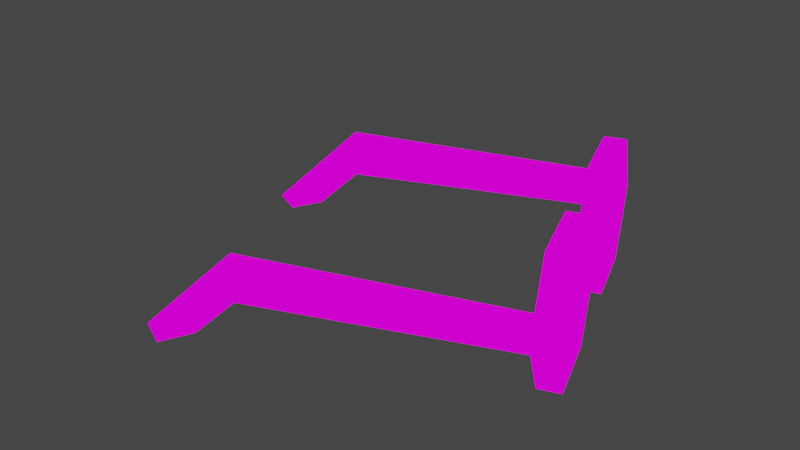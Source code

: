 # Source: mesh.blend  (saved by Blender 2.93.21; exported with 4.5.12 LTS)
import bpy
from mathutils import Matrix  # noqa: F401  (used for matrix-valued properties, if any)

bpy.ops.wm.read_factory_settings(use_empty=True)
scene = bpy.context.scene
scene.name = 'Scene'

# ---- collections
col_collection = bpy.data.collections.new('Collection'); scene.collection.children.link(col_collection)

# ---- images (referenced by path relative to the original .blend; pixels are not part of the script)
import os
ASSET_DIR = os.environ.get("B2B_ASSET_DIR", "")  # directory of the original .blend (textures are referenced by path, not embedded)
HERE = os.path.dirname(os.path.abspath(__file__))  # packed textures are extracted next to this script under _unpacked/

def load_image(name, relpath, width, height, colorspace="sRGB"):
    """Load a texture the original file referenced (path relative to the .blend, or extracted next to this script)."""
    p = next((c for c in (os.path.join(HERE, relpath), os.path.join(ASSET_DIR, relpath)) if relpath and os.path.exists(c)), "")
    if p:
        img = bpy.data.images.load(p, check_existing=True)
        img.name = name
    else:  # same state as the original file: an image datablock whose file is absent (Cycles renders it pink)
        img = bpy.data.images.new(name, width, height)
        img.source = "FILE"
        img.filepath = "//" + (relpath or name)
    img.colorspace_settings.name = colorspace
    return img
img_glasses_psd = load_image('glasses.psd', 'glasses.psd', 1024, 1024, 'sRGB')

# ---- materials (node trees are filled in below, after node groups)
mat_glasses = bpy.data.materials.new('GLASSES')
mat_glasses.use_transparent_shadow = False

# ---- material node trees
mat_glasses.use_nodes = True; mat_glasses.node_tree.nodes.clear()
_N = mat_glasses.node_tree.nodes; _L = mat_glasses.node_tree.links
n0 = _N.new('ShaderNodeOutputMaterial'); n0.name = 'Material Output'; n0.location = (300, 300)
n1 = _N.new('ShaderNodeEmission'); n1.name = 'Emission'; n1.location = (10, 300)
n2 = _N.new('ShaderNodeTexImage'); n2.name = 'Image Texture'; n2.location = (-280, 275)
n2.image = img_glasses_psd
n2.interpolation = 'Closest'
_L.new(n1.outputs[0], n0.inputs[0])
_L.new(n2.outputs[0], n1.inputs[0])
n0.is_active_output = True

# ---- world
world_world = bpy.data.worlds.new('World'); scene.world = world_world
world_world.use_nodes = True; world_world.node_tree.nodes.clear()
_N = world_world.node_tree.nodes; _L = world_world.node_tree.links
n0 = _N.new('ShaderNodeOutputWorld'); n0.name = 'World Output'; n0.location = (300, 300)
n1 = _N.new('ShaderNodeBackground'); n1.name = 'Background'; n1.location = (10, 300)
n1.inputs[0].default_value = (0.05088, 0.05088, 0.05088, 1.0)
_L.new(n1.outputs[0], n0.inputs[0])
n0.is_active_output = True
world_world.color = (0.05088, 0.05088, 0.05088)
world_world.use_sun_shadow = False
world_world.sun_shadow_jitter_overblur = 0.0

# ---- meshes
me_cube = bpy.data.meshes.new('Cube')
me_cube.from_pydata([(-8.281, 2.236, 2.861e-07), (-9.368, 2.743, -2.861e-07), (-8.788, 1.148, -2.861e-07), (-9.875, 1.655, 5.722e-07), (-6.501, -7.616, -2.861e-07), (-5.994, -6.528, -4.292e-07), (-5.413, -8.123, -5.722e-07), (-4.906, -7.035, -2.861e-07), (5.049, -3.412, 2.913), (4.816, -2.774, 2.234), (5.281, -4.05, 2.234), (5.049, -3.412, 1.556), (3.489, 0.8728, 2.234), (4.222, 1.139, 2.234), (3.93, -0.3394, -2.146e-07), (4.663, -0.07273, 4.292e-07), (4.813, -2.764, 1.431e-07), (5.545, -2.497, 4.292e-07), (5.254, -3.976, 2.234), (5.986, -3.709, 2.234), (4.813, -2.764, 4.469), (5.545, -2.497, 4.469), (4.663, -0.07273, 4.469), (-3.842, -5.745, 2.234), (-3.261, -7.34, 2.234), (-3.552, -6.542, 1.386), (-3.552, -6.542, 3.083), (1.674, 5.859, 2.913), (1.906, 5.221, 2.234), (1.442, 6.497, 2.234), (1.674, 5.859, 1.556), (3.234, 1.574, 2.234), (3.966, 1.841, 2.234), (2.793, 2.786, 0.0), (2.202, 6.69, 2.234), (2.793, 2.786, 4.469), (3.525, 3.053, 4.469), (-6.636, 1.931, 2.234), (-7.216, 3.526, 2.234), (-6.926, 2.729, 1.386), (-6.926, 2.729, 3.083), (3.918, 0.7726, 1.895), (3.599, 0.6565, 2.234), (3.508, 1.9, 1.895), (3.189, 1.784, 2.234), (4.237, 0.8887, 2.234), (3.918, 0.7726, 2.574), (3.827, 2.016, 2.234), (3.508, 1.9, 2.574), (5.104, -1.285, 2.234), (3.525, 3.053, 2.146e-07), (2.643, 5.477, 2.861e-07), (2.643, 5.477, 4.469), (3.084, 4.265, 2.234), (1.91, 5.211, 1.431e-07), (1.469, 6.423, 2.234), (1.91, 5.211, 4.469), (2.351, 3.998, 2.234), (3.93, -0.3394, 4.469), (4.371, -1.552, 2.234)], [], [(26, 4, 6, 24), (25, 24, 6, 7), (40, 38, 1, 3), (39, 38, 29, 30), (25, 11, 10, 24), (5, 4, 26, 23), (2, 37, 40, 3), (39, 0, 1, 38), (12, 13, 15, 14), (14, 15, 17, 16), (16, 17, 19, 18), (18, 19, 21, 20), (16, 18, 59), (20, 21, 22, 58), (58, 22, 13, 12), (18, 20, 59), (5, 23, 25, 7), (10, 8, 26, 24), (9, 11, 25, 23), (26, 8, 9, 23), (31, 33, 50, 32), (33, 54, 51, 50), (54, 55, 34, 51), (55, 56, 52, 34), (20, 58, 59), (56, 35, 36, 52), (35, 31, 32, 36), (2, 0, 39, 37), (29, 38, 40, 27), (28, 37, 39, 30), (40, 37, 28, 27), (41, 42, 44, 43), (47, 48, 46, 45), (43, 47, 45, 41), (48, 44, 42, 46), (15, 13, 49), (13, 22, 49), (22, 21, 49), (21, 19, 49), (19, 17, 49), (17, 15, 49), (58, 12, 59), (12, 14, 59), (14, 16, 59), (54, 33, 57), (55, 54, 57), (56, 55, 57), (35, 56, 57), (31, 35, 57), (33, 31, 57), (50, 51, 53), (32, 50, 53), (36, 32, 53), (52, 36, 53), (34, 52, 53), (51, 34, 53)])
_uv = me_cube.uv_layers.new(name='UVMap')
_uv.uv.foreach_set('vector', [0.7188, 0.7812, 0.9688, 0.5, 0.9062, 0.5, 0.7188, 0.6875, 0.7188, 0.625, 0.7188, 0.6875, 0.9062, 0.5, 0.8438, 0.5, 0.7188, 0.7812, 0.7188, 0.6875, 0.9062, 0.5, 0.9688, 0.5, 0.875, 0.125, 0.875, 0.03125, 0.09375, 0.03125, 0.09375, 0.125, 0.875, 0.0625, 0.09375, 0.0625, 0.09375, 0.1562, 0.875, 0.1562, 0.9062, 0.5, 0.9688, 0.5, 0.7188, 0.7812, 0.7188, 0.6875, 0.9062, 0.5, 0.7188, 0.6875, 0.7188, 0.7812, 0.9688, 0.5, 0.7188, 0.625, 0.8438, 0.5, 0.9062, 0.5, 0.7188, 0.6875, 0.625, 0.2188, 0.625, 0.3438, 0.125, 0.3438, 0.125, 0.2188, 0.625, 0.2188, 0.625, 0.3438, 0.125, 0.3438, 0.125, 0.2188, 0.625, 0.2188, 0.625, 0.3438, 0.125, 0.3438, 0.125, 0.2188, 0.125, 0.2188, 0.125, 0.3438, 0.625, 0.3438, 0.625, 0.2188, 0.03125, 0.4375, 0.6562, 0.4375, 0.3438, 0.9688, 0.125, 0.2188, 0.125, 0.3438, 0.625, 0.3438, 0.625, 0.2188, 0.125, 0.2188, 0.125, 0.3438, 0.625, 0.3438, 0.625, 0.2188, 0.6562, 0.4375, 0.03125, 0.4375, 0.3438, 0.9688, 0.9062, 0.5, 0.7188, 0.6875, 0.7188, 0.625, 0.8438, 0.5, 0.09375, 0.1562, 0.09375, 0.0625, 0.875, 0.0625, 0.875, 0.1562, 0.09375, 0.1562, 0.09375, 0.0625, 0.875, 0.0625, 0.875, 0.1562, 0.875, 0.0625, 0.09375, 0.0625, 0.09375, 0.1562, 0.875, 0.1562, 0.625, 0.2188, 0.125, 0.2188, 0.125, 0.3438, 0.625, 0.3438, 0.125, 0.2188, 0.625, 0.2188, 0.625, 0.3438, 0.125, 0.3438, 0.125, 0.2188, 0.625, 0.2188, 0.625, 0.3438, 0.125, 0.3438, 0.125, 0.2188, 0.625, 0.2188, 0.625, 0.3438, 0.125, 0.3438, 0.6562, 0.4375, 0.03125, 0.4375, 0.3438, 0.9688, 0.625, 0.2188, 0.125, 0.2188, 0.125, 0.3438, 0.625, 0.3438, 0.625, 0.2188, 0.125, 0.2188, 0.125, 0.3438, 0.625, 0.3438, 0.9062, 0.5, 0.8438, 0.5, 0.7188, 0.625, 0.7188, 0.6875, 0.09375, 0.0625, 0.875, 0.0625, 0.875, 0.1562, 0.09375, 0.1562, 0.09375, 0.03125, 0.875, 0.03125, 0.875, 0.125, 0.09375, 0.125, 0.875, 0.1562, 0.875, 0.0625, 0.09375, 0.0625, 0.09375, 0.1562, 0.5, 0.2188, 0.5, 0.2812, 0.2812, 0.2812, 0.2812, 0.2188, 0.2812, 0.2812, 0.2812, 0.3438, 0.5, 0.3438, 0.5, 0.2812, 0.2812, 0.2188, 0.2812, 0.2812, 0.5, 0.2812, 0.5, 0.2188, 0.2812, 0.3438, 0.2812, 0.2812, 0.5, 0.2812, 0.5, 0.3438, 0.03125, 0.4375, 0.6562, 0.4375, 0.3438, 0.9688, 0.6562, 0.4375, 0.03125, 0.4375, 0.3438, 0.9688, 0.6562, 0.4375, 0.03125, 0.4375, 0.3438, 0.9688, 0.03125, 0.4375, 0.6562, 0.4375, 0.3438, 0.9688, 0.6562, 0.4375, 0.03125, 0.4375, 0.3438, 0.9688, 0.03125, 0.4375, 0.6562, 0.4375, 0.3438, 0.9688, 0.03125, 0.4375, 0.6562, 0.4375, 0.3438, 0.9688, 0.6562, 0.4375, 0.03125, 0.4375, 0.3438, 0.9688, 0.03125, 0.4375, 0.6562, 0.4375, 0.3438, 0.9688, 0.03125, 0.4375, 0.6562, 0.4375, 0.3438, 0.9688, 0.6562, 0.4375, 0.03125, 0.4375, 0.3438, 0.9688, 0.03125, 0.4375, 0.6562, 0.4375, 0.3438, 0.9688, 0.6562, 0.4375, 0.03125, 0.4375, 0.3438, 0.9688, 0.6562, 0.4375, 0.03125, 0.4375, 0.3438, 0.9688, 0.03125, 0.4375, 0.6562, 0.4375, 0.3438, 0.9688, 0.03125, 0.4375, 0.6562, 0.4375, 0.3438, 0.9688, 0.6562, 0.4375, 0.03125, 0.4375, 0.3438, 0.9688, 0.03125, 0.4375, 0.6562, 0.4375, 0.3438, 0.9688, 0.6562, 0.4375, 0.03125, 0.4375, 0.3438, 0.9688, 0.6562, 0.4375, 0.03125, 0.4375, 0.3438, 0.9688, 0.03125, 0.4375, 0.6562, 0.4375, 0.3438, 0.9688])
me_cube.materials.append(mat_glasses)
me_cube.use_remesh_preserve_volume = False
me_cube.use_remesh_preserve_attributes = False
me_cube.use_mirror_vertex_groups = False
me_cube.update()

# ---- objects
ob_cube = bpy.data.objects.new('Cube', me_cube)

# ---- transforms, parenting, visibility, modifiers, constraints
ob_cube.location = (0.0, 0.0, 0.0)
ob_cube.lock_rotations_4d = False
ob_cube.empty_display_type = 'ARROWS'
ob_cube.lineart.crease_threshold = 0.0

# ---- collection membership
col_collection.objects.link(ob_cube)

# ---- scene / render settings (as saved in the file)
scene.frame_start = 1; scene.frame_end = 15; scene.frame_set(0)
scene.render.engine = 'BLENDER_EEVEE_NEXT'
scene.cycles.use_denoising = False
scene.cycles.samples = 128
scene.cycles.sampling_pattern = 'TABULATED_SOBOL'
scene.cycles.use_adaptive_sampling = False
scene.cycles.use_light_tree = False
scene.view_settings.view_transform = 'Filmic'
bpy.context.view_layer.update()

# ---- added for rendering (the .blend has no active camera): camera
cam_auto = bpy.data.cameras.new('AutoCamera')
cam_auto.lens = 50.0
cam_auto.sensor_width = 36.0
cam_auto.clip_end = 1000.0
ob_auto_camera = bpy.data.objects.new('AutoCamera', cam_auto)
scene.collection.objects.link(ob_auto_camera)
ob_auto_camera.location = (18.5566, -25.3179, 18.6351)
ob_auto_camera.rotation_euler = (1.09748, -7.21219e-08, 0.694738)
scene.camera = ob_auto_camera
bpy.context.view_layer.update()

